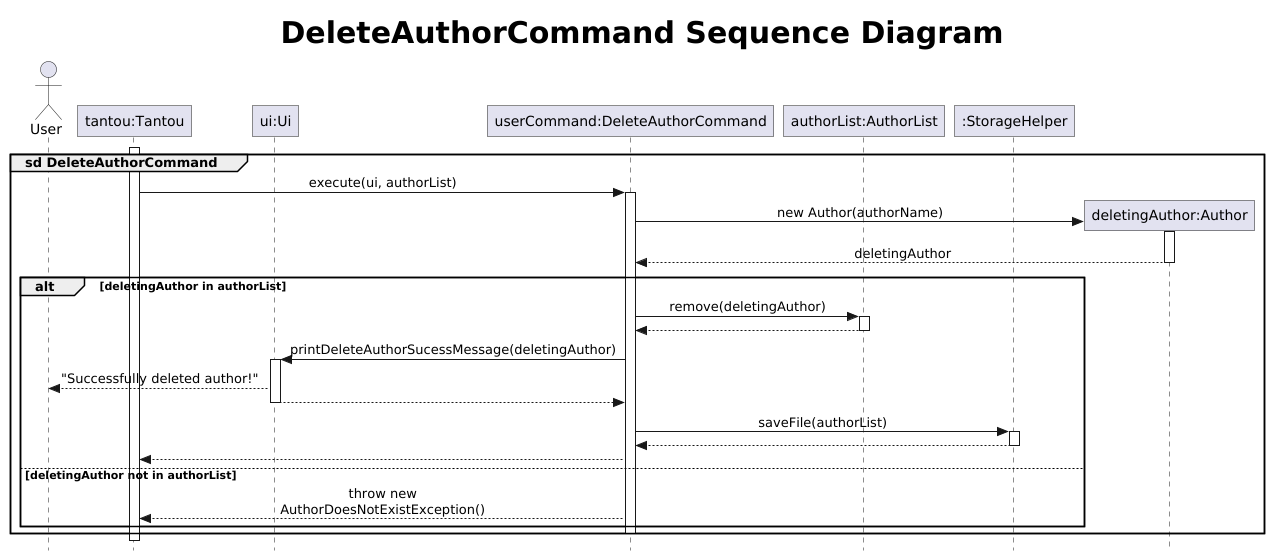

The diagram above was rendered by PlantUML. Its source (embedded in the PNG):
@startuml
!include .PlantUMLSequence.config
autoactivate off
skinparam maxMessageSize 250
title <size:30> DeleteAuthorCommand Sequence Diagram

actor User
participant "tantou:Tantou" as tantou
participant "ui:Ui" as ui
participant "userCommand:DeleteAuthorCommand" as userCommand
participant "authorList:AuthorList" as authorList
participant ":StorageHelper" as storage
participant "deletingAuthor:Author" as author

activate tantou
group sd DeleteAuthorCommand
    tantou -> userCommand : execute(ui, authorList)
    activate userCommand
    create author
    userCommand -> author : new Author(authorName)
    activate author
    author --> userCommand : deletingAuthor
    deactivate author

    alt deletingAuthor in authorList
        userCommand -> authorList : remove(deletingAuthor)
        activate authorList
        authorList --> userCommand
        deactivate authorList
        userCommand -> ui : printDeleteAuthorSucessMessage(deletingAuthor)
        activate ui
        ui --> User : "Successfully deleted author!"
        ui --> userCommand
        deactivate ui
        userCommand -> storage : saveFile(authorList)
        activate storage
        storage --> userCommand
        deactivate storage
        userCommand --> tantou
    else deletingAuthor not in authorList
        userCommand --> tantou : throw new AuthorDoesNotExistException()
    end
    deactivate userCommand
end
deactivate tantou
autoactivate on
@enduml